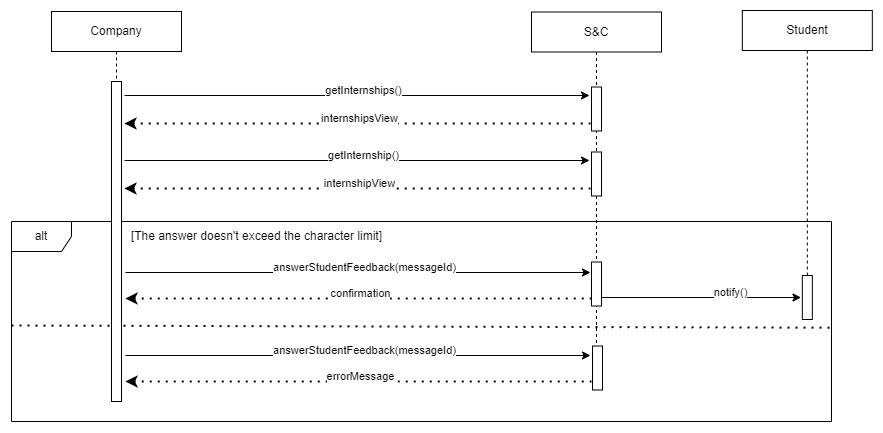

The diagram above was exported from draw.io. Its source (the exported page's mxGraphModel, read from the mxfile embedded in the PNG):
<mxGraphModel dx="2729" dy="3792" grid="1" gridSize="10" guides="1" tooltips="1" connect="1" arrows="1" fold="1" page="1" pageScale="1" pageWidth="827" pageHeight="1169" math="0" shadow="0">
  <root>
    <mxCell id="0" />
    <mxCell id="1" parent="0" />
    <mxCell id="wDvrYtbfAWNGjff_piZl-277" value="" style="endArrow=classic;html=1;rounded=0;" edge="1" parent="1">
      <mxGeometry width="50" height="50" relative="1" as="geometry">
        <mxPoint x="3043" y="2885" as="sourcePoint" />
        <mxPoint x="3508" y="2885" as="targetPoint" />
      </mxGeometry>
    </mxCell>
    <mxCell id="wDvrYtbfAWNGjff_piZl-278" value="getInternships()" style="edgeLabel;html=1;align=center;verticalAlign=middle;resizable=0;points=[];" connectable="0" vertex="1" parent="wDvrYtbfAWNGjff_piZl-277">
      <mxGeometry x="-0.1355" y="2" relative="1" as="geometry">
        <mxPoint x="34" y="-8" as="offset" />
      </mxGeometry>
    </mxCell>
    <mxCell id="wDvrYtbfAWNGjff_piZl-279" value="" style="endArrow=none;dashed=1;html=1;dashPattern=1 3;strokeWidth=2;rounded=0;endFill=0;startArrow=classic;startFill=1;" edge="1" parent="1">
      <mxGeometry width="50" height="50" relative="1" as="geometry">
        <mxPoint x="3043" y="2913" as="sourcePoint" />
        <mxPoint x="3509" y="2913" as="targetPoint" />
      </mxGeometry>
    </mxCell>
    <mxCell id="wDvrYtbfAWNGjff_piZl-280" value="internshipsView" style="edgeLabel;html=1;align=center;verticalAlign=middle;resizable=0;points=[];" connectable="0" vertex="1" parent="wDvrYtbfAWNGjff_piZl-279">
      <mxGeometry x="0.0043" relative="1" as="geometry">
        <mxPoint y="-10" as="offset" />
      </mxGeometry>
    </mxCell>
    <mxCell id="wDvrYtbfAWNGjff_piZl-281" value="" style="endArrow=classic;html=1;rounded=0;" edge="1" parent="1">
      <mxGeometry width="50" height="50" relative="1" as="geometry">
        <mxPoint x="3044" y="3062" as="sourcePoint" />
        <mxPoint x="3509" y="3062" as="targetPoint" />
      </mxGeometry>
    </mxCell>
    <mxCell id="wDvrYtbfAWNGjff_piZl-282" value="answerStudentFeedback(messageId)" style="edgeLabel;html=1;align=center;verticalAlign=middle;resizable=0;points=[];" connectable="0" vertex="1" parent="wDvrYtbfAWNGjff_piZl-281">
      <mxGeometry x="-0.1355" y="2" relative="1" as="geometry">
        <mxPoint x="34" y="-8" as="offset" />
      </mxGeometry>
    </mxCell>
    <mxCell id="wDvrYtbfAWNGjff_piZl-283" value="" style="endArrow=none;dashed=1;html=1;dashPattern=1 3;strokeWidth=2;rounded=0;endFill=0;startArrow=classic;startFill=1;" edge="1" parent="1">
      <mxGeometry width="50" height="50" relative="1" as="geometry">
        <mxPoint x="3044" y="3088" as="sourcePoint" />
        <mxPoint x="3510" y="3088" as="targetPoint" />
      </mxGeometry>
    </mxCell>
    <mxCell id="wDvrYtbfAWNGjff_piZl-284" value="confirmation" style="edgeLabel;html=1;align=center;verticalAlign=middle;resizable=0;points=[];" connectable="0" vertex="1" parent="wDvrYtbfAWNGjff_piZl-283">
      <mxGeometry x="0.0043" relative="1" as="geometry">
        <mxPoint y="-10" as="offset" />
      </mxGeometry>
    </mxCell>
    <mxCell id="wDvrYtbfAWNGjff_piZl-285" value="" style="endArrow=classic;html=1;rounded=0;" edge="1" parent="1">
      <mxGeometry width="50" height="50" relative="1" as="geometry">
        <mxPoint x="3520" y="3087" as="sourcePoint" />
        <mxPoint x="3719.5" y="3087" as="targetPoint" />
      </mxGeometry>
    </mxCell>
    <mxCell id="wDvrYtbfAWNGjff_piZl-286" value="notify()" style="edgeLabel;html=1;align=center;verticalAlign=middle;resizable=0;points=[];" connectable="0" vertex="1" parent="wDvrYtbfAWNGjff_piZl-285">
      <mxGeometry x="-0.1355" y="2" relative="1" as="geometry">
        <mxPoint x="34" y="-8" as="offset" />
      </mxGeometry>
    </mxCell>
    <mxCell id="wDvrYtbfAWNGjff_piZl-287" value="" style="endArrow=none;dashed=1;html=1;dashPattern=1 3;strokeWidth=2;rounded=0;exitX=0.001;exitY=0.375;exitDx=0;exitDy=0;exitPerimeter=0;entryX=1.002;entryY=0.498;entryDx=0;entryDy=0;entryPerimeter=0;" edge="1" parent="1">
      <mxGeometry width="50" height="50" relative="1" as="geometry">
        <mxPoint x="2930" y="3115" as="sourcePoint" />
        <mxPoint x="3751.6399999999994" y="3117.218" as="targetPoint" />
      </mxGeometry>
    </mxCell>
    <mxCell id="wDvrYtbfAWNGjff_piZl-288" value="[The answer doesn't exceed the character limit]" style="text;html=1;align=center;verticalAlign=middle;resizable=0;points=[];autosize=1;strokeColor=none;fillColor=none;" vertex="1" parent="1">
      <mxGeometry x="3040" y="3011" width="270" height="30" as="geometry" />
    </mxCell>
    <mxCell id="wDvrYtbfAWNGjff_piZl-289" value="" style="endArrow=classic;html=1;rounded=0;" edge="1" parent="1">
      <mxGeometry width="50" height="50" relative="1" as="geometry">
        <mxPoint x="3044" y="3145" as="sourcePoint" />
        <mxPoint x="3509" y="3145" as="targetPoint" />
      </mxGeometry>
    </mxCell>
    <mxCell id="wDvrYtbfAWNGjff_piZl-290" value="answerStudentFeedback(messageId)" style="edgeLabel;html=1;align=center;verticalAlign=middle;resizable=0;points=[];" connectable="0" vertex="1" parent="wDvrYtbfAWNGjff_piZl-289">
      <mxGeometry x="-0.1355" y="2" relative="1" as="geometry">
        <mxPoint x="34" y="-8" as="offset" />
      </mxGeometry>
    </mxCell>
    <mxCell id="wDvrYtbfAWNGjff_piZl-291" value="" style="endArrow=none;dashed=1;html=1;dashPattern=1 3;strokeWidth=2;rounded=0;endFill=0;startArrow=classic;startFill=1;" edge="1" parent="1">
      <mxGeometry width="50" height="50" relative="1" as="geometry">
        <mxPoint x="3044" y="3171" as="sourcePoint" />
        <mxPoint x="3510" y="3171" as="targetPoint" />
      </mxGeometry>
    </mxCell>
    <mxCell id="wDvrYtbfAWNGjff_piZl-292" value="errorMessage" style="edgeLabel;html=1;align=center;verticalAlign=middle;resizable=0;points=[];" connectable="0" vertex="1" parent="wDvrYtbfAWNGjff_piZl-291">
      <mxGeometry x="0.0043" relative="1" as="geometry">
        <mxPoint y="-10" as="offset" />
      </mxGeometry>
    </mxCell>
    <mxCell id="wDvrYtbfAWNGjff_piZl-293" value="alt" style="shape=umlFrame;whiteSpace=wrap;html=1;pointerEvents=0;" vertex="1" parent="1">
      <mxGeometry x="2930" y="3011" width="820" height="200" as="geometry" />
    </mxCell>
    <mxCell id="wDvrYtbfAWNGjff_piZl-294" value="&lt;div&gt;Company&lt;/div&gt;" style="shape=umlLifeline;perimeter=lifelinePerimeter;whiteSpace=wrap;html=1;container=1;dropTarget=0;collapsible=0;recursiveResize=0;outlineConnect=0;portConstraint=eastwest;newEdgeStyle={&quot;curved&quot;:0,&quot;rounded&quot;:0};" vertex="1" parent="1">
      <mxGeometry x="2970" y="2801" width="130" height="390" as="geometry" />
    </mxCell>
    <mxCell id="wDvrYtbfAWNGjff_piZl-295" value="" style="html=1;points=[[0,0,0,0,5],[0,1,0,0,-5],[1,0,0,0,5],[1,1,0,0,-5]];perimeter=orthogonalPerimeter;outlineConnect=0;targetShapes=umlLifeline;portConstraint=eastwest;newEdgeStyle={&quot;curved&quot;:0,&quot;rounded&quot;:0};" vertex="1" parent="wDvrYtbfAWNGjff_piZl-294">
      <mxGeometry x="60" y="70" width="10" height="320" as="geometry" />
    </mxCell>
    <mxCell id="wDvrYtbfAWNGjff_piZl-296" value="&lt;div&gt;Student&lt;/div&gt;" style="shape=umlLifeline;perimeter=lifelinePerimeter;whiteSpace=wrap;html=1;container=1;dropTarget=0;collapsible=0;recursiveResize=0;outlineConnect=0;portConstraint=eastwest;newEdgeStyle={&quot;curved&quot;:0,&quot;rounded&quot;:0};" vertex="1" parent="1">
      <mxGeometry x="3660.83" y="2800" width="130" height="300" as="geometry" />
    </mxCell>
    <mxCell id="wDvrYtbfAWNGjff_piZl-297" value="" style="html=1;points=[[0,0,0,0,5],[0,1,0,0,-5],[1,0,0,0,5],[1,1,0,0,-5]];perimeter=orthogonalPerimeter;outlineConnect=0;targetShapes=umlLifeline;portConstraint=eastwest;newEdgeStyle={&quot;curved&quot;:0,&quot;rounded&quot;:0};" vertex="1" parent="wDvrYtbfAWNGjff_piZl-296">
      <mxGeometry x="60" y="265" width="10" height="44" as="geometry" />
    </mxCell>
    <mxCell id="wDvrYtbfAWNGjff_piZl-298" value="&lt;div&gt;S&amp;amp;C&lt;/div&gt;" style="shape=umlLifeline;perimeter=lifelinePerimeter;whiteSpace=wrap;html=1;container=1;dropTarget=0;collapsible=0;recursiveResize=0;outlineConnect=0;portConstraint=eastwest;newEdgeStyle={&quot;curved&quot;:0,&quot;rounded&quot;:0};" vertex="1" parent="1">
      <mxGeometry x="3450" y="2801.5" width="130" height="358.5" as="geometry" />
    </mxCell>
    <mxCell id="wDvrYtbfAWNGjff_piZl-299" value="" style="html=1;points=[[0,0,0,0,5],[0,1,0,0,-5],[1,0,0,0,5],[1,1,0,0,-5]];perimeter=orthogonalPerimeter;outlineConnect=0;targetShapes=umlLifeline;portConstraint=eastwest;newEdgeStyle={&quot;curved&quot;:0,&quot;rounded&quot;:0};" vertex="1" parent="1">
      <mxGeometry x="3510" y="2876.5" width="10" height="44" as="geometry" />
    </mxCell>
    <mxCell id="wDvrYtbfAWNGjff_piZl-300" value="" style="html=1;points=[[0,0,0,0,5],[0,1,0,0,-5],[1,0,0,0,5],[1,1,0,0,-5]];perimeter=orthogonalPerimeter;outlineConnect=0;targetShapes=umlLifeline;portConstraint=eastwest;newEdgeStyle={&quot;curved&quot;:0,&quot;rounded&quot;:0};" vertex="1" parent="1">
      <mxGeometry x="3510" y="3051.5" width="10" height="44" as="geometry" />
    </mxCell>
    <mxCell id="wDvrYtbfAWNGjff_piZl-301" value="" style="html=1;points=[[0,0,0,0,5],[0,1,0,0,-5],[1,0,0,0,5],[1,1,0,0,-5]];perimeter=orthogonalPerimeter;outlineConnect=0;targetShapes=umlLifeline;portConstraint=eastwest;newEdgeStyle={&quot;curved&quot;:0,&quot;rounded&quot;:0};" vertex="1" parent="1">
      <mxGeometry x="3511" y="3135.5" width="10" height="44" as="geometry" />
    </mxCell>
    <mxCell id="wDvrYtbfAWNGjff_piZl-302" value="" style="endArrow=classic;html=1;rounded=0;" edge="1" parent="1">
      <mxGeometry width="50" height="50" relative="1" as="geometry">
        <mxPoint x="3043" y="2950" as="sourcePoint" />
        <mxPoint x="3508" y="2950" as="targetPoint" />
      </mxGeometry>
    </mxCell>
    <mxCell id="wDvrYtbfAWNGjff_piZl-303" value="getInternship()" style="edgeLabel;html=1;align=center;verticalAlign=middle;resizable=0;points=[];" connectable="0" vertex="1" parent="wDvrYtbfAWNGjff_piZl-302">
      <mxGeometry x="-0.1355" y="2" relative="1" as="geometry">
        <mxPoint x="34" y="-8" as="offset" />
      </mxGeometry>
    </mxCell>
    <mxCell id="wDvrYtbfAWNGjff_piZl-304" value="" style="endArrow=none;dashed=1;html=1;dashPattern=1 3;strokeWidth=2;rounded=0;endFill=0;startArrow=classic;startFill=1;" edge="1" parent="1">
      <mxGeometry width="50" height="50" relative="1" as="geometry">
        <mxPoint x="3043" y="2978" as="sourcePoint" />
        <mxPoint x="3509" y="2978" as="targetPoint" />
      </mxGeometry>
    </mxCell>
    <mxCell id="wDvrYtbfAWNGjff_piZl-305" value="internshipView" style="edgeLabel;html=1;align=center;verticalAlign=middle;resizable=0;points=[];" connectable="0" vertex="1" parent="wDvrYtbfAWNGjff_piZl-304">
      <mxGeometry x="0.0043" relative="1" as="geometry">
        <mxPoint y="-10" as="offset" />
      </mxGeometry>
    </mxCell>
    <mxCell id="wDvrYtbfAWNGjff_piZl-306" value="" style="html=1;points=[[0,0,0,0,5],[0,1,0,0,-5],[1,0,0,0,5],[1,1,0,0,-5]];perimeter=orthogonalPerimeter;outlineConnect=0;targetShapes=umlLifeline;portConstraint=eastwest;newEdgeStyle={&quot;curved&quot;:0,&quot;rounded&quot;:0};" vertex="1" parent="1">
      <mxGeometry x="3510" y="2941.5" width="10" height="44" as="geometry" />
    </mxCell>
  </root>
</mxGraphModel>